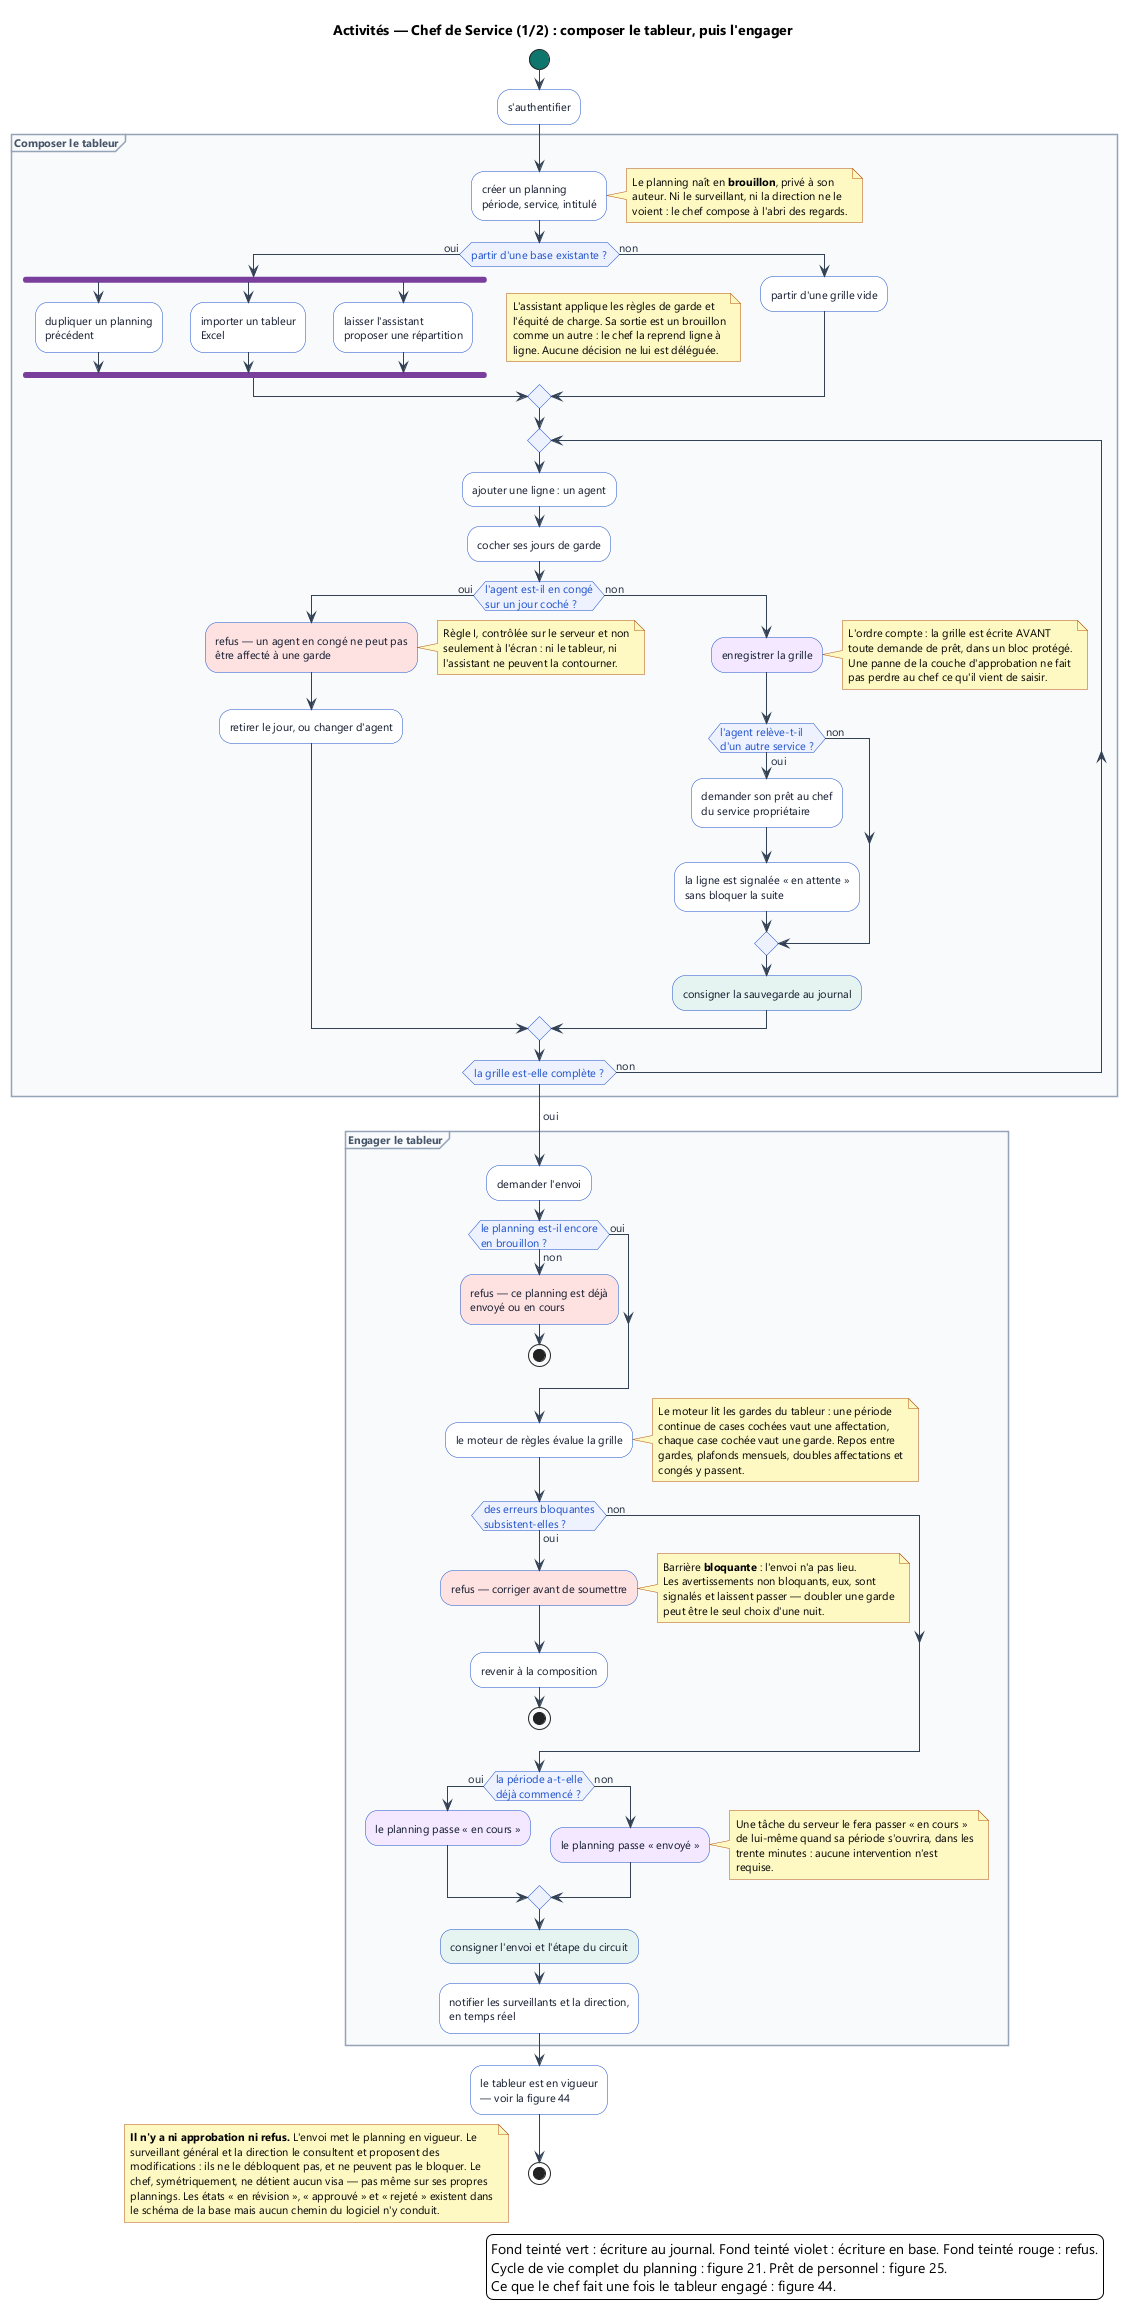

The diagram above was rendered by PlantUML. Its source (embedded in the PNG):
@startuml 43-activite-chef-de-service-composer
skinparam backgroundColor #FFFFFF
skinparam defaultFontName Segoe UI
skinparam defaultFontSize 11
skinparam shadowing false
skinparam ArrowColor #334155
skinparam ArrowFontColor #1E293B
skinparam activity {
  BackgroundColor #FFFFFF
  BorderColor #1B4FCA
  FontColor #0F172A
  DiamondBackgroundColor #EEF2FF
  DiamondBorderColor #1B4FCA
  DiamondFontColor #1B4FCA
  StartColor #0F766E
  EndColor #B91C1C
  BarColor #7A3E9D
}
skinparam partition {
  BackgroundColor #F8FAFC
  BorderColor #94A3B8
  FontColor #475569
  FontStyle bold
}
skinparam NoteBackgroundColor #FEF9C3
skinparam NoteBorderColor #B4530A

title Activités — Chef de Service (1/2) : composer le tableur, puis l'engager

start

:s'authentifier;

partition "Composer le tableur" {
  :créer un planning\npériode, service, intitulé;
  note right
    Le planning naît en **brouillon**, privé à son
    auteur. Ni le surveillant, ni la direction ne le
    voient : le chef compose à l'abri des regards.
  end note

  if (partir d'une base existante ?) then (oui)
    fork
      :dupliquer un planning\nprécédent;
    fork again
      :importer un tableur\nExcel;
    fork again
      :laisser l'assistant\nproposer une répartition;
    end fork
    note right
      L'assistant applique les règles de garde et
      l'équité de charge. Sa sortie est un brouillon
      comme un autre : le chef la reprend ligne à
      ligne. Aucune décision ne lui est déléguée.
    end note
  else (non)
    :partir d'une grille vide;
  endif

  repeat
    :ajouter une ligne : un agent;
    :cocher ses jours de garde;

    if (l'agent est-il en congé\nsur un jour coché ?) then (oui)
      #FEE2E2:refus — un agent en congé ne peut pas\nêtre affecté à une garde;
      note right
        Règle I, contrôlée sur le serveur et non
        seulement à l'écran : ni le tableur, ni
        l'assistant ne peuvent la contourner.
      end note
      :retirer le jour, ou changer d'agent;
    else (non)
      #F3E8FF:enregistrer la grille;
      note right
        L'ordre compte : la grille est écrite AVANT
        toute demande de prêt, dans un bloc protégé.
        Une panne de la couche d'approbation ne fait
        pas perdre au chef ce qu'il vient de saisir.
      end note

      if (l'agent relève-t-il\nd'un autre service ?) then (oui)
        :demander son prêt au chef\ndu service propriétaire;
        :la ligne est signalée « en attente »\nsans bloquer la suite;
      else (non)
      endif
      #E6F4F1:consigner la sauvegarde au journal;
    endif
  repeat while (la grille est-elle complète ?) is (non)
  -> oui;
}

partition "Engager le tableur" {
  :demander l'envoi;

  if (le planning est-il encore\nen brouillon ?) then (non)
    #FEE2E2:refus — ce planning est déjà\nenvoyé ou en cours;
    stop
  else (oui)
  endif

  :le moteur de règles évalue la grille;
  note right
    Le moteur lit les gardes du tableur : une période
    continue de cases cochées vaut une affectation,
    chaque case cochée vaut une garde. Repos entre
    gardes, plafonds mensuels, doubles affectations et
    congés y passent.
  end note

  if (des erreurs bloquantes\nsubsistent-elles ?) then (oui)
    #FEE2E2:refus — corriger avant de soumettre;
    note right
      Barrière **bloquante** : l'envoi n'a pas lieu.
      Les avertissements non bloquants, eux, sont
      signalés et laissent passer — doubler une garde
      peut être le seul choix d'une nuit.
    end note
    :revenir à la composition;
    stop
  else (non)
  endif

  if (la période a-t-elle\ndéjà commencé ?) then (oui)
    #F3E8FF:le planning passe « en cours »;
  else (non)
    #F3E8FF:le planning passe « envoyé »;
    note right
      Une tâche du serveur le fera passer « en cours »
      de lui-même quand sa période s'ouvrira, dans les
      trente minutes : aucune intervention n'est
      requise.
    end note
  endif

  #E6F4F1:consigner l'envoi et l'étape du circuit;
  :notifier les surveillants et la direction,\nen temps réel;
}

:le tableur est en vigueur\n— voir la figure 44;
stop

floating note left
  **Il n'y a ni approbation ni refus.** L'envoi met le planning en vigueur. Le
  surveillant général et la direction le consultent et proposent des
  modifications : ils ne le débloquent pas, et ne peuvent pas le bloquer. Le
  chef, symétriquement, ne détient aucun visa — pas même sur ses propres
  plannings. Les états « en révision », « approuvé » et « rejeté » existent dans
  le schéma de la base mais aucun chemin du logiciel n'y conduit.
end note

legend right
  Fond teinté vert : écriture au journal. Fond teinté violet : écriture en base. Fond teinté rouge : refus.
  Cycle de vie complet du planning : figure 21. Prêt de personnel : figure 25.
  Ce que le chef fait une fois le tableur engagé : figure 44.
endlegend

@enduml